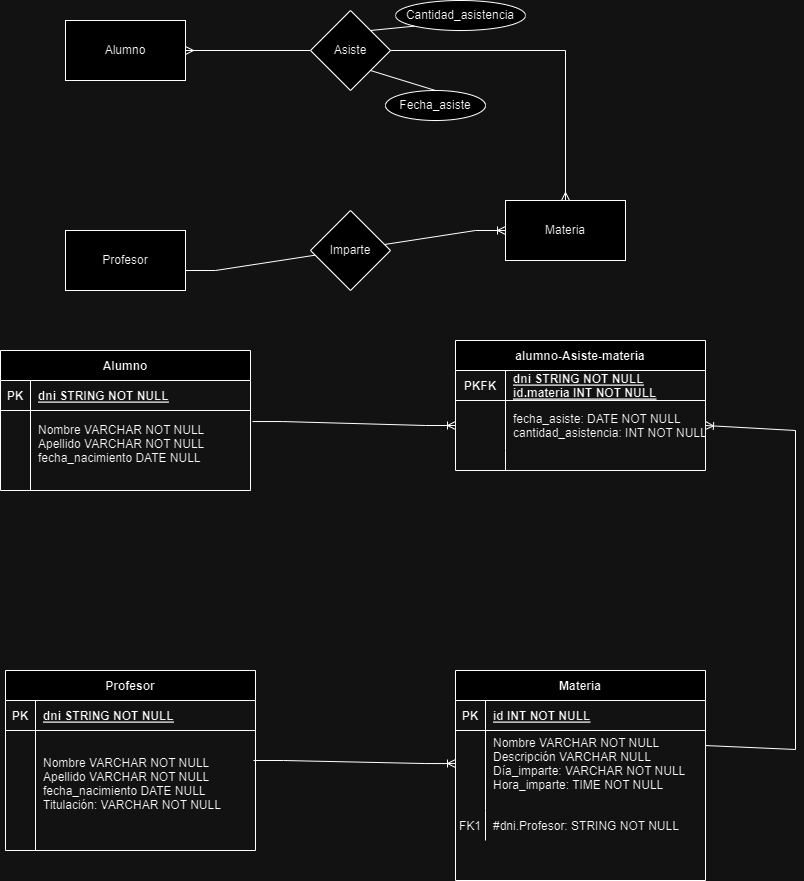

The diagram above was exported from draw.io. Its source (the exported page's mxGraphModel, read from the mxfile embedded in the PNG):
<mxGraphModel dx="1120" dy="478" grid="1" gridSize="10" guides="1" tooltips="1" connect="1" arrows="1" fold="1" page="1" pageScale="1" pageWidth="850" pageHeight="1100" math="0" shadow="0" extFonts="Permanent Marker^https://fonts.googleapis.com/css?family=Permanent+Marker">
  <root>
    <mxCell id="0" />
    <mxCell id="1" parent="0" />
    <mxCell id="C-vyLk0tnHw3VtMMgP7b-2" value="alumno-Asiste-materia" style="shape=table;startSize=30;container=1;collapsible=1;childLayout=tableLayout;fixedRows=1;rowLines=0;fontStyle=1;align=center;resizeLast=1;" parent="1" vertex="1">
      <mxGeometry x="490" y="350" width="250" height="130" as="geometry" />
    </mxCell>
    <mxCell id="C-vyLk0tnHw3VtMMgP7b-3" value="" style="shape=partialRectangle;collapsible=0;dropTarget=0;pointerEvents=0;fillColor=none;points=[[0,0.5],[1,0.5]];portConstraint=eastwest;top=0;left=0;right=0;bottom=1;" parent="C-vyLk0tnHw3VtMMgP7b-2" vertex="1">
      <mxGeometry y="30" width="250" height="30" as="geometry" />
    </mxCell>
    <mxCell id="C-vyLk0tnHw3VtMMgP7b-4" value="PKFK" style="shape=partialRectangle;overflow=hidden;connectable=0;fillColor=none;top=0;left=0;bottom=0;right=0;fontStyle=1;" parent="C-vyLk0tnHw3VtMMgP7b-3" vertex="1">
      <mxGeometry width="50" height="30" as="geometry">
        <mxRectangle width="50" height="30" as="alternateBounds" />
      </mxGeometry>
    </mxCell>
    <mxCell id="C-vyLk0tnHw3VtMMgP7b-5" value="dni STRING NOT NULL&#10;id.materia INT NOT NULL" style="shape=partialRectangle;overflow=hidden;connectable=0;fillColor=none;top=0;left=0;bottom=0;right=0;align=left;spacingLeft=6;fontStyle=5;" parent="C-vyLk0tnHw3VtMMgP7b-3" vertex="1">
      <mxGeometry x="50" width="200" height="30" as="geometry">
        <mxRectangle width="200" height="30" as="alternateBounds" />
      </mxGeometry>
    </mxCell>
    <mxCell id="C-vyLk0tnHw3VtMMgP7b-6" value="" style="shape=partialRectangle;collapsible=0;dropTarget=0;pointerEvents=0;fillColor=none;points=[[0,0.5],[1,0.5]];portConstraint=eastwest;top=0;left=0;right=0;bottom=0;" parent="C-vyLk0tnHw3VtMMgP7b-2" vertex="1">
      <mxGeometry y="60" width="250" height="50" as="geometry" />
    </mxCell>
    <mxCell id="C-vyLk0tnHw3VtMMgP7b-7" value="" style="shape=partialRectangle;overflow=hidden;connectable=0;fillColor=none;top=0;left=0;bottom=0;right=0;" parent="C-vyLk0tnHw3VtMMgP7b-6" vertex="1">
      <mxGeometry width="50" height="50" as="geometry">
        <mxRectangle width="50" height="50" as="alternateBounds" />
      </mxGeometry>
    </mxCell>
    <mxCell id="C-vyLk0tnHw3VtMMgP7b-8" value="fecha_asiste: DATE NOT NULL&#10;cantidad_asistencia: INT NOT NULL" style="shape=partialRectangle;overflow=hidden;connectable=0;fillColor=none;top=0;left=0;bottom=0;right=0;align=left;spacingLeft=6;" parent="C-vyLk0tnHw3VtMMgP7b-6" vertex="1">
      <mxGeometry x="50" width="200" height="50" as="geometry">
        <mxRectangle width="200" height="50" as="alternateBounds" />
      </mxGeometry>
    </mxCell>
    <mxCell id="C-vyLk0tnHw3VtMMgP7b-9" value="" style="shape=partialRectangle;collapsible=0;dropTarget=0;pointerEvents=0;fillColor=none;points=[[0,0.5],[1,0.5]];portConstraint=eastwest;top=0;left=0;right=0;bottom=0;" parent="C-vyLk0tnHw3VtMMgP7b-2" vertex="1">
      <mxGeometry y="110" width="250" height="20" as="geometry" />
    </mxCell>
    <mxCell id="C-vyLk0tnHw3VtMMgP7b-10" value="" style="shape=partialRectangle;overflow=hidden;connectable=0;fillColor=none;top=0;left=0;bottom=0;right=0;" parent="C-vyLk0tnHw3VtMMgP7b-9" vertex="1">
      <mxGeometry width="50" height="20" as="geometry">
        <mxRectangle width="50" height="20" as="alternateBounds" />
      </mxGeometry>
    </mxCell>
    <mxCell id="C-vyLk0tnHw3VtMMgP7b-11" value="" style="shape=partialRectangle;overflow=hidden;connectable=0;fillColor=none;top=0;left=0;bottom=0;right=0;align=left;spacingLeft=6;" parent="C-vyLk0tnHw3VtMMgP7b-9" vertex="1">
      <mxGeometry x="50" width="200" height="20" as="geometry">
        <mxRectangle width="200" height="20" as="alternateBounds" />
      </mxGeometry>
    </mxCell>
    <mxCell id="C-vyLk0tnHw3VtMMgP7b-13" value="Materia" style="shape=table;startSize=30;container=1;collapsible=1;childLayout=tableLayout;fixedRows=1;rowLines=0;fontStyle=1;align=center;resizeLast=1;" parent="1" vertex="1">
      <mxGeometry x="490" y="680" width="250" height="210" as="geometry" />
    </mxCell>
    <mxCell id="C-vyLk0tnHw3VtMMgP7b-14" value="" style="shape=partialRectangle;collapsible=0;dropTarget=0;pointerEvents=0;fillColor=none;points=[[0,0.5],[1,0.5]];portConstraint=eastwest;top=0;left=0;right=0;bottom=1;" parent="C-vyLk0tnHw3VtMMgP7b-13" vertex="1">
      <mxGeometry y="30" width="250" height="30" as="geometry" />
    </mxCell>
    <mxCell id="C-vyLk0tnHw3VtMMgP7b-15" value="PK" style="shape=partialRectangle;overflow=hidden;connectable=0;fillColor=none;top=0;left=0;bottom=0;right=0;fontStyle=1;" parent="C-vyLk0tnHw3VtMMgP7b-14" vertex="1">
      <mxGeometry width="30" height="30" as="geometry">
        <mxRectangle width="30" height="30" as="alternateBounds" />
      </mxGeometry>
    </mxCell>
    <mxCell id="C-vyLk0tnHw3VtMMgP7b-16" value="id INT NOT NULL" style="shape=partialRectangle;overflow=hidden;connectable=0;fillColor=none;top=0;left=0;bottom=0;right=0;align=left;spacingLeft=6;fontStyle=5;" parent="C-vyLk0tnHw3VtMMgP7b-14" vertex="1">
      <mxGeometry x="30" width="220" height="30" as="geometry">
        <mxRectangle width="220" height="30" as="alternateBounds" />
      </mxGeometry>
    </mxCell>
    <mxCell id="C-vyLk0tnHw3VtMMgP7b-17" value="" style="shape=partialRectangle;collapsible=0;dropTarget=0;pointerEvents=0;fillColor=none;points=[[0,0.5],[1,0.5]];portConstraint=eastwest;top=0;left=0;right=0;bottom=0;" parent="C-vyLk0tnHw3VtMMgP7b-13" vertex="1">
      <mxGeometry y="60" width="250" height="80" as="geometry" />
    </mxCell>
    <mxCell id="C-vyLk0tnHw3VtMMgP7b-18" value="" style="shape=partialRectangle;overflow=hidden;connectable=0;fillColor=none;top=0;left=0;bottom=0;right=0;" parent="C-vyLk0tnHw3VtMMgP7b-17" vertex="1">
      <mxGeometry width="30" height="80" as="geometry">
        <mxRectangle width="30" height="80" as="alternateBounds" />
      </mxGeometry>
    </mxCell>
    <mxCell id="C-vyLk0tnHw3VtMMgP7b-19" value="Nombre VARCHAR NOT NULL&#10;Descripción VARCHAR NULL&#10;Día_imparte: VARCHAR NOT NULL&#10;Hora_imparte: TIME NOT NULL&#10;" style="shape=partialRectangle;overflow=hidden;connectable=0;fillColor=none;top=0;left=0;bottom=0;right=0;align=left;spacingLeft=6;" parent="C-vyLk0tnHw3VtMMgP7b-17" vertex="1">
      <mxGeometry x="30" width="220" height="80" as="geometry">
        <mxRectangle width="220" height="80" as="alternateBounds" />
      </mxGeometry>
    </mxCell>
    <mxCell id="C-vyLk0tnHw3VtMMgP7b-20" value="" style="shape=partialRectangle;collapsible=0;dropTarget=0;pointerEvents=0;fillColor=none;points=[[0,0.5],[1,0.5]];portConstraint=eastwest;top=0;left=0;right=0;bottom=0;" parent="C-vyLk0tnHw3VtMMgP7b-13" vertex="1">
      <mxGeometry y="140" width="250" height="30" as="geometry" />
    </mxCell>
    <mxCell id="C-vyLk0tnHw3VtMMgP7b-21" value="FK1" style="shape=partialRectangle;overflow=hidden;connectable=0;fillColor=none;top=0;left=0;bottom=0;right=0;" parent="C-vyLk0tnHw3VtMMgP7b-20" vertex="1">
      <mxGeometry width="30" height="30" as="geometry">
        <mxRectangle width="30" height="30" as="alternateBounds" />
      </mxGeometry>
    </mxCell>
    <mxCell id="C-vyLk0tnHw3VtMMgP7b-22" value="#dni.Profesor: STRING NOT NULL" style="shape=partialRectangle;overflow=hidden;connectable=0;fillColor=none;top=0;left=0;bottom=0;right=0;align=left;spacingLeft=6;" parent="C-vyLk0tnHw3VtMMgP7b-20" vertex="1">
      <mxGeometry x="30" width="220" height="30" as="geometry">
        <mxRectangle width="220" height="30" as="alternateBounds" />
      </mxGeometry>
    </mxCell>
    <mxCell id="C-vyLk0tnHw3VtMMgP7b-23" value="Alumno" style="shape=table;startSize=30;container=1;collapsible=1;childLayout=tableLayout;fixedRows=1;rowLines=0;fontStyle=1;align=center;resizeLast=1;" parent="1" vertex="1">
      <mxGeometry x="35" y="360" width="250" height="140" as="geometry" />
    </mxCell>
    <mxCell id="C-vyLk0tnHw3VtMMgP7b-24" value="" style="shape=partialRectangle;collapsible=0;dropTarget=0;pointerEvents=0;fillColor=none;points=[[0,0.5],[1,0.5]];portConstraint=eastwest;top=0;left=0;right=0;bottom=1;" parent="C-vyLk0tnHw3VtMMgP7b-23" vertex="1">
      <mxGeometry y="30" width="250" height="30" as="geometry" />
    </mxCell>
    <mxCell id="C-vyLk0tnHw3VtMMgP7b-25" value="PK" style="shape=partialRectangle;overflow=hidden;connectable=0;fillColor=none;top=0;left=0;bottom=0;right=0;fontStyle=1;" parent="C-vyLk0tnHw3VtMMgP7b-24" vertex="1">
      <mxGeometry width="30" height="30" as="geometry">
        <mxRectangle width="30" height="30" as="alternateBounds" />
      </mxGeometry>
    </mxCell>
    <mxCell id="C-vyLk0tnHw3VtMMgP7b-26" value="dni STRING NOT NULL" style="shape=partialRectangle;overflow=hidden;connectable=0;fillColor=none;top=0;left=0;bottom=0;right=0;align=left;spacingLeft=6;fontStyle=5;" parent="C-vyLk0tnHw3VtMMgP7b-24" vertex="1">
      <mxGeometry x="30" width="220" height="30" as="geometry">
        <mxRectangle width="220" height="30" as="alternateBounds" />
      </mxGeometry>
    </mxCell>
    <mxCell id="C-vyLk0tnHw3VtMMgP7b-27" value="" style="shape=partialRectangle;collapsible=0;dropTarget=0;pointerEvents=0;fillColor=none;points=[[0,0.5],[1,0.5]];portConstraint=eastwest;top=0;left=0;right=0;bottom=0;" parent="C-vyLk0tnHw3VtMMgP7b-23" vertex="1">
      <mxGeometry y="60" width="250" height="80" as="geometry" />
    </mxCell>
    <mxCell id="C-vyLk0tnHw3VtMMgP7b-28" value="" style="shape=partialRectangle;overflow=hidden;connectable=0;fillColor=none;top=0;left=0;bottom=0;right=0;" parent="C-vyLk0tnHw3VtMMgP7b-27" vertex="1">
      <mxGeometry width="30" height="80" as="geometry">
        <mxRectangle width="30" height="80" as="alternateBounds" />
      </mxGeometry>
    </mxCell>
    <mxCell id="C-vyLk0tnHw3VtMMgP7b-29" value="Nombre VARCHAR NOT NULL&#10;Apellido VARCHAR NOT NULL&#10;fecha_nacimiento DATE NULL&#10;" style="shape=partialRectangle;overflow=hidden;connectable=0;fillColor=none;top=0;left=0;bottom=0;right=0;align=left;spacingLeft=6;" parent="C-vyLk0tnHw3VtMMgP7b-27" vertex="1">
      <mxGeometry x="30" width="220" height="80" as="geometry">
        <mxRectangle width="220" height="80" as="alternateBounds" />
      </mxGeometry>
    </mxCell>
    <mxCell id="oQh5R_XbvNJXRCUz_LUm-1" value="Alumno" style="rounded=0;whiteSpace=wrap;html=1;" parent="1" vertex="1">
      <mxGeometry x="100" y="30" width="120" height="60" as="geometry" />
    </mxCell>
    <mxCell id="oQh5R_XbvNJXRCUz_LUm-3" value="Materia" style="rounded=0;whiteSpace=wrap;html=1;" parent="1" vertex="1">
      <mxGeometry x="540" y="210" width="120" height="60" as="geometry" />
    </mxCell>
    <mxCell id="oQh5R_XbvNJXRCUz_LUm-4" value="Profesor" style="rounded=0;whiteSpace=wrap;html=1;" parent="1" vertex="1">
      <mxGeometry x="100" y="240" width="120" height="60" as="geometry" />
    </mxCell>
    <mxCell id="oQh5R_XbvNJXRCUz_LUm-10" value="" style="edgeStyle=entityRelationEdgeStyle;fontSize=12;html=1;endArrow=ERoneToMany;rounded=0;entryX=0;entryY=0.5;entryDx=0;entryDy=0;" parent="1" target="oQh5R_XbvNJXRCUz_LUm-3" edge="1">
      <mxGeometry width="100" height="100" relative="1" as="geometry">
        <mxPoint x="220" y="280" as="sourcePoint" />
        <mxPoint x="520" y="240" as="targetPoint" />
        <Array as="points" />
      </mxGeometry>
    </mxCell>
    <mxCell id="oQh5R_XbvNJXRCUz_LUm-5" value="Imparte" style="rhombus;whiteSpace=wrap;html=1;" parent="1" vertex="1">
      <mxGeometry x="345" y="220" width="80" height="80" as="geometry" />
    </mxCell>
    <mxCell id="oQh5R_XbvNJXRCUz_LUm-19" value="" style="edgeStyle=entityRelationEdgeStyle;fontSize=12;html=1;endArrow=ERoneToMany;rounded=0;exitX=1.008;exitY=0.138;exitDx=0;exitDy=0;exitPerimeter=0;entryX=0;entryY=0.5;entryDx=0;entryDy=0;" parent="1" source="C-vyLk0tnHw3VtMMgP7b-27" target="C-vyLk0tnHw3VtMMgP7b-6" edge="1">
      <mxGeometry width="100" height="100" relative="1" as="geometry">
        <mxPoint x="370" y="600" as="sourcePoint" />
        <mxPoint x="470" y="500" as="targetPoint" />
      </mxGeometry>
    </mxCell>
    <mxCell id="oQh5R_XbvNJXRCUz_LUm-23" value="" style="fontSize=12;html=1;endArrow=ERoneToMany;rounded=0;entryX=1;entryY=0.5;entryDx=0;entryDy=0;exitX=1;exitY=0.188;exitDx=0;exitDy=0;exitPerimeter=0;" parent="1" source="C-vyLk0tnHw3VtMMgP7b-17" target="C-vyLk0tnHw3VtMMgP7b-6" edge="1">
      <mxGeometry width="100" height="100" relative="1" as="geometry">
        <mxPoint x="370" y="610" as="sourcePoint" />
        <mxPoint x="470" y="510" as="targetPoint" />
        <Array as="points">
          <mxPoint x="830" y="759" />
          <mxPoint x="830" y="440" />
        </Array>
      </mxGeometry>
    </mxCell>
    <mxCell id="oQh5R_XbvNJXRCUz_LUm-24" value="Profesor" style="shape=table;startSize=30;container=1;collapsible=1;childLayout=tableLayout;fixedRows=1;rowLines=0;fontStyle=1;align=center;resizeLast=1;" parent="1" vertex="1">
      <mxGeometry x="40" y="680" width="250" height="180" as="geometry" />
    </mxCell>
    <mxCell id="oQh5R_XbvNJXRCUz_LUm-25" value="" style="shape=partialRectangle;collapsible=0;dropTarget=0;pointerEvents=0;fillColor=none;points=[[0,0.5],[1,0.5]];portConstraint=eastwest;top=0;left=0;right=0;bottom=1;" parent="oQh5R_XbvNJXRCUz_LUm-24" vertex="1">
      <mxGeometry y="30" width="250" height="30" as="geometry" />
    </mxCell>
    <mxCell id="oQh5R_XbvNJXRCUz_LUm-26" value="PK" style="shape=partialRectangle;overflow=hidden;connectable=0;fillColor=none;top=0;left=0;bottom=0;right=0;fontStyle=1;" parent="oQh5R_XbvNJXRCUz_LUm-25" vertex="1">
      <mxGeometry width="30" height="30" as="geometry">
        <mxRectangle width="30" height="30" as="alternateBounds" />
      </mxGeometry>
    </mxCell>
    <mxCell id="oQh5R_XbvNJXRCUz_LUm-27" value="dni STRING NOT NULL" style="shape=partialRectangle;overflow=hidden;connectable=0;fillColor=none;top=0;left=0;bottom=0;right=0;align=left;spacingLeft=6;fontStyle=5;" parent="oQh5R_XbvNJXRCUz_LUm-25" vertex="1">
      <mxGeometry x="30" width="220" height="30" as="geometry">
        <mxRectangle width="220" height="30" as="alternateBounds" />
      </mxGeometry>
    </mxCell>
    <mxCell id="oQh5R_XbvNJXRCUz_LUm-28" value="" style="shape=partialRectangle;collapsible=0;dropTarget=0;pointerEvents=0;fillColor=none;points=[[0,0.5],[1,0.5]];portConstraint=eastwest;top=0;left=0;right=0;bottom=0;" parent="oQh5R_XbvNJXRCUz_LUm-24" vertex="1">
      <mxGeometry y="60" width="250" height="120" as="geometry" />
    </mxCell>
    <mxCell id="oQh5R_XbvNJXRCUz_LUm-29" value="" style="shape=partialRectangle;overflow=hidden;connectable=0;fillColor=none;top=0;left=0;bottom=0;right=0;" parent="oQh5R_XbvNJXRCUz_LUm-28" vertex="1">
      <mxGeometry width="30" height="120" as="geometry">
        <mxRectangle width="30" height="120" as="alternateBounds" />
      </mxGeometry>
    </mxCell>
    <mxCell id="oQh5R_XbvNJXRCUz_LUm-30" value="Nombre VARCHAR NOT NULL&#10;Apellido VARCHAR NOT NULL&#10;fecha_nacimiento DATE NULL&#10;Titulación: VARCHAR NOT NULL&#10;" style="shape=partialRectangle;overflow=hidden;connectable=0;fillColor=none;top=0;left=0;bottom=0;right=0;align=left;spacingLeft=6;" parent="oQh5R_XbvNJXRCUz_LUm-28" vertex="1">
      <mxGeometry x="30" width="220" height="120" as="geometry">
        <mxRectangle width="220" height="120" as="alternateBounds" />
      </mxGeometry>
    </mxCell>
    <mxCell id="oQh5R_XbvNJXRCUz_LUm-31" value="" style="edgeStyle=entityRelationEdgeStyle;fontSize=12;html=1;endArrow=ERoneToMany;rounded=0;exitX=0.992;exitY=0.25;exitDx=0;exitDy=0;exitPerimeter=0;entryX=0;entryY=0.413;entryDx=0;entryDy=0;entryPerimeter=0;" parent="1" source="oQh5R_XbvNJXRCUz_LUm-28" target="C-vyLk0tnHw3VtMMgP7b-17" edge="1">
      <mxGeometry width="100" height="100" relative="1" as="geometry">
        <mxPoint x="370" y="810" as="sourcePoint" />
        <mxPoint x="470" y="710" as="targetPoint" />
      </mxGeometry>
    </mxCell>
    <mxCell id="D0SFk4IEi-GnbNpETSqd-3" value="" style="fontSize=12;html=1;endArrow=ERmany;startArrow=ERmany;rounded=0;exitX=1;exitY=0.5;exitDx=0;exitDy=0;entryX=0.5;entryY=0;entryDx=0;entryDy=0;" edge="1" parent="1" source="oQh5R_XbvNJXRCUz_LUm-1" target="oQh5R_XbvNJXRCUz_LUm-3">
      <mxGeometry width="100" height="100" relative="1" as="geometry">
        <mxPoint x="370" y="200" as="sourcePoint" />
        <mxPoint x="470" y="100" as="targetPoint" />
        <Array as="points">
          <mxPoint x="600" y="60" />
        </Array>
      </mxGeometry>
    </mxCell>
    <mxCell id="D0SFk4IEi-GnbNpETSqd-4" value="Asiste" style="rhombus;whiteSpace=wrap;html=1;" vertex="1" parent="1">
      <mxGeometry x="345" y="20" width="80" height="80" as="geometry" />
    </mxCell>
    <mxCell id="D0SFk4IEi-GnbNpETSqd-5" value="Fecha_asiste" style="ellipse;whiteSpace=wrap;html=1;align=center;" vertex="1" parent="1">
      <mxGeometry x="420" y="100" width="100" height="30" as="geometry" />
    </mxCell>
    <mxCell id="D0SFk4IEi-GnbNpETSqd-6" value="Cantidad_asistencia" style="ellipse;whiteSpace=wrap;html=1;align=center;" vertex="1" parent="1">
      <mxGeometry x="430" y="10" width="130" height="30" as="geometry" />
    </mxCell>
    <mxCell id="D0SFk4IEi-GnbNpETSqd-7" value="" style="endArrow=none;html=1;rounded=0;exitX=1;exitY=1;exitDx=0;exitDy=0;entryX=0.5;entryY=0;entryDx=0;entryDy=0;" edge="1" parent="1" source="D0SFk4IEi-GnbNpETSqd-4" target="D0SFk4IEi-GnbNpETSqd-5">
      <mxGeometry relative="1" as="geometry">
        <mxPoint x="340" y="150" as="sourcePoint" />
        <mxPoint x="500" y="150" as="targetPoint" />
      </mxGeometry>
    </mxCell>
    <mxCell id="D0SFk4IEi-GnbNpETSqd-8" value="" style="endArrow=none;html=1;rounded=0;exitX=0;exitY=1;exitDx=0;exitDy=0;entryX=1;entryY=0;entryDx=0;entryDy=0;" edge="1" parent="1" source="D0SFk4IEi-GnbNpETSqd-6" target="D0SFk4IEi-GnbNpETSqd-4">
      <mxGeometry relative="1" as="geometry">
        <mxPoint x="415" y="90" as="sourcePoint" />
        <mxPoint x="480" y="110" as="targetPoint" />
      </mxGeometry>
    </mxCell>
  </root>
</mxGraphModel>